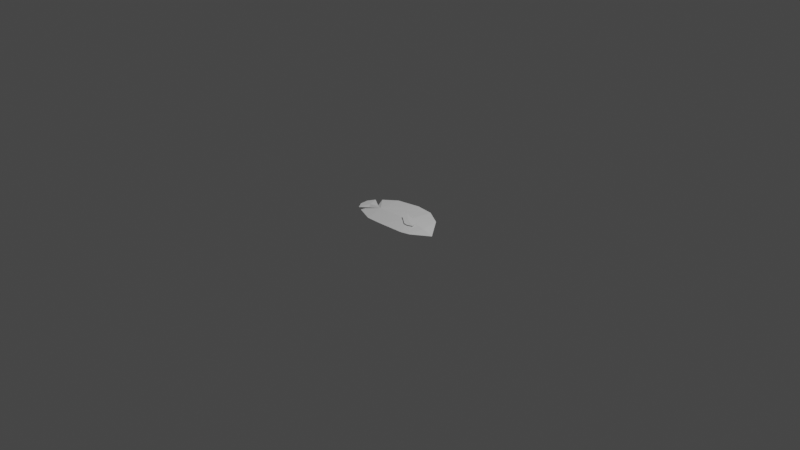 # Source: reef_fish_2.blend  (saved by Blender 2.82.7; exported with 4.5.12 LTS)
import bpy
from mathutils import Matrix  # noqa: F401  (used for matrix-valued properties, if any)

bpy.ops.wm.read_factory_settings(use_empty=True)
scene = bpy.context.scene
scene.name = 'Scene'

# ---- collections
col_collection = bpy.data.collections.new('Collection'); scene.collection.children.link(col_collection)

# ---- world
world_world = bpy.data.worlds.new('World'); scene.world = world_world
world_world.use_nodes = True; world_world.node_tree.nodes.clear()
_N = world_world.node_tree.nodes; _L = world_world.node_tree.links
n0 = _N.new('ShaderNodeOutputWorld'); n0.name = 'World Output'; n0.location = (300, 300)
n1 = _N.new('ShaderNodeBackground'); n1.name = 'Background'; n1.location = (10, 300)
n1.inputs[0].default_value = (0.05088, 0.05088, 0.05088, 1.0)
_L.new(n1.outputs[0], n0.inputs[0])
n0.is_active_output = True
world_world.color = (0.05088, 0.05088, 0.05088)
world_world.use_sun_shadow = False
world_world.sun_shadow_jitter_overblur = 0.0

# ---- cameras
cam_camera = bpy.data.cameras.new('Camera')
cam_camera.clip_end = 100.0
cam_camera.ortho_scale = 7.314

# ---- lights
light_light = bpy.data.lights.new('Light', 'POINT')
light_light.transmission_factor = 0.0
light_light.energy = 1000.0
light_light.shadow_soft_size = 0.1
light_light.shadow_maximum_resolution = 0.006
light_light.use_absolute_resolution = True

# ---- meshes
me_plane = bpy.data.meshes.new('Plane')
me_plane.from_pydata([(-1.0, -1.0, 0.1142), (-1.69, -1.373, 0.05922), (0.7306, 0.06237, 0.181), (1.712, 0.5464, 0.1015), (0.4351, -1.335, 0.0), (-1.0, 0.9486, 0.0), (-0.1523, 1.36, 0.0), (0.8886, 1.373, 0.0), (2.367, 0.7944, 0.0), (1.925, -0.1952, 0.0), (-1.891, 0.1218, 0.0), (-2.174, -0.6621, 0.0), (-1.557, -1.005, 0.0), (-2.259, -0.9962, 0.0), (-2.234, -1.437, 0.0), (-1.99, -1.802, 0.0), (-1.595, -1.99, 0.0), (-1.433, -1.493, 0.0), (-1.21, -1.24, 0.0), (-1.39, -1.686, 0.0), (-1.287, -1.943, 0.0), (-0.2889, -1.776, 0.0), (-0.2889, -1.776, 0.0), (-1.69, -1.373, 0.0), (-1.0, -1.0, -0.1142), (-1.0, 0.9486, 0.0), (-1.891, 0.1218, 0.0), (-2.174, -0.6621, 0.0), (-1.557, -1.005, 0.0), (-2.259, -0.9962, 0.0), (-2.234, -1.437, 0.0), (-1.99, -1.802, 0.0), (-1.69, -1.373, -0.05922), (1.592, -0.5507, 0.0), (-0.1523, 1.36, 0.0), (0.7306, 0.06237, -0.181), (1.712, 0.5464, -0.1015)], [(15, 16), (20, 21), (21, 22), (23, 1), (23, 32)], [(34, 6, 5, 25, 0, 2), (17, 18, 0), (2, 7, 6, 34), (2, 3, 7), (7, 3, 8), (9, 8, 3), (3, 2, 9), (2, 33, 9), (33, 2, 4), (2, 0, 4), (4, 0, 22), (22, 0, 20), (20, 0, 19), (19, 0, 18), (0, 1, 17), (17, 1, 16), (16, 1, 31), (31, 1, 30), (30, 1, 29), (29, 1, 28), (1, 0, 28), (28, 0, 27), (27, 0, 26), (25, 26, 0), (34, 35, 24, 25, 5, 6), (10, 26, 27, 11), (13, 29, 30, 14), (17, 24, 18), (11, 27, 28, 12), (5, 25, 26, 10), (14, 30, 31, 15), (12, 28, 29, 13), (35, 34, 6, 7), (35, 7, 36), (7, 8, 36), (9, 36, 8), (36, 9, 35), (35, 9, 33), (33, 4, 35), (35, 4, 24), (4, 22, 24), (22, 20, 24), (20, 19, 24), (19, 18, 24), (24, 17, 32), (17, 16, 32), (16, 31, 32), (31, 30, 32), (30, 29, 32), (29, 28, 32), (32, 28, 24), (28, 27, 24), (27, 26, 24), (25, 24, 26)])
_uv = me_plane.uv_layers.new(name='UVMap')
_uv.uv.foreach_set('vector', [0.0, 0.0, 0.0, 0.0, 0.0, 0.0, 0.0, 0.0, 0.0, 0.0, 0.0, 0.0, 0.0, 0.0, 0.0, 0.0, 0.0, 0.0, 0.0, 0.0, 0.0, 0.0, 0.0, 0.0, 0.0, 0.0, 0.0, 0.0, 0.0, 0.0, 0.0, 0.0, 0.0, 0.0, 0.0, 0.0, 0.0, 0.0, 0.0, 0.0, 0.0, 0.0, 0.0, 0.0, 0.0, 0.0, 0.0, 0.0, 0.0, 0.0, 0.0, 0.0, 0.0, 0.0, 0.0, 0.0, 0.0, 0.0, 0.0, 0.0, 0.0, 0.0, 0.0, 0.0, 0.0, 0.0, 0.0, 0.0, 0.0, 0.0, 0.0, 0.0, 0.0, 0.0, 0.0, 0.0, 0.0, 0.0, 0.0, 0.0, 0.0, 0.0, 0.0, 0.0, 0.0, 0.0, 0.0, 0.0, 0.0, 0.0, 0.0, 0.0, 0.0, 0.0, 0.0, 0.0, 0.0, 0.0, 0.0, 0.0, 0.0, 0.0, 0.0, 0.0, 0.0, 0.0, 0.0, 0.0, 0.0, 0.0, 0.0, 0.0, 0.0, 0.0, 0.0, 0.0, 0.0, 0.0, 0.0, 0.0, 0.0, 0.0, 0.0, 0.0, 0.0, 0.0, 0.0, 0.0, 0.0, 0.0, 0.0, 0.0, 0.0, 0.0, 0.0, 0.0, 0.0, 0.0, 0.0, 0.0, 0.0, 0.0, 0.0, 0.0, 0.0, 0.0, 0.0, 0.0, 0.0, 0.0, 0.0, 0.0, 0.0, 0.0, 0.0, 0.0, 0.0, 0.0, 0.0, 0.0, 0.0, 0.0, 0.0, 0.0, 0.0, 0.0, 0.0, 0.0, 0.0, 0.0, 0.0, 0.0, 0.0, 0.0, 0.0, 0.0, 0.0, 0.0, 0.0, 0.0, 0.0, 0.0, 0.0, 0.0, 0.0, 0.0, 0.0, 0.0, 0.0, 0.0, 0.0, 0.0, 0.0, 0.0, 0.0, 0.0, 0.0, 0.0, 0.0, 0.0, 0.0, 0.0, 0.0, 0.0, 0.0, 0.0, 0.0, 0.0, 0.0, 0.0, 0.0, 0.0, 0.0, 0.0, 0.0, 0.0, 0.0, 0.0, 0.0, 0.0, 0.0, 0.0, 0.0, 0.0, 0.0, 0.0, 0.0, 0.0, 0.0, 0.0, 0.0, 0.0, 0.0, 0.0, 0.0, 0.0, 0.0, 0.0, 0.0, 0.0, 0.0, 0.0, 0.0, 0.0, 0.0, 0.0, 0.0, 0.0, 0.0, 0.0, 0.0, 0.0, 0.0, 0.0, 0.0, 0.0, 0.0, 0.0, 0.0, 0.0, 0.0, 0.0, 0.0, 0.0, 0.0, 0.0, 0.0, 0.0, 0.0, 0.0, 0.0, 0.0, 0.0, 0.0, 0.0, 0.0, 0.0, 0.0, 0.0, 0.0, 0.0, 0.0, 0.0, 0.0, 0.0, 0.0, 0.0, 0.0, 0.0, 0.0, 0.0, 0.0, 0.0, 0.0, 0.0, 0.0, 0.0, 0.0, 0.0, 0.0, 0.0, 0.0, 0.0, 0.0, 0.0, 0.0, 0.0, 0.0, 0.0, 0.0, 0.0, 0.0, 0.0, 0.0, 0.0, 0.0, 0.0, 0.0, 0.0, 0.0, 0.0, 0.0, 0.0, 0.0, 0.0, 0.0, 0.0, 0.0, 0.0, 0.0, 0.0, 0.0, 0.0, 0.0, 0.0, 0.0, 0.0, 0.0, 0.0, 0.0, 0.0, 0.0, 0.0, 0.0, 0.0, 0.0, 0.0, 0.0, 0.0, 0.0, 0.0, 0.0])
me_plane.use_remesh_fix_poles = True
me_plane.use_remesh_preserve_attributes = False
me_plane.use_mirror_vertex_groups = False
me_plane.update()
me_plane_001 = bpy.data.meshes.new('Plane.001')
me_plane_001.from_pydata([(1.258, 0.2374, 0.1571), (1.392, 0.08439, 0.1594), (1.199, -0.1419, 0.1451), (1.01, -0.245, 0.1569), (0.4102, -0.2051, 0.2235), (0.2075, 0.1222, 0.265), (0.7457, -0.003456, 0.2137)], [], [(4, 3, 6), (5, 4, 6), (5, 6, 0), (1, 0, 6), (2, 1, 6), (3, 2, 6)])
_uv = me_plane_001.uv_layers.new(name='UVMap')
_uv.uv.foreach_set('vector', [0.0, 0.0, 0.0, 0.0, 0.0, 0.0, 0.0, 0.0, 0.0, 0.0, 0.0, 0.0, 0.0, 0.0, 0.0, 0.0, 0.0, 0.0, 0.0, 0.0, 0.0, 0.0, 0.0, 0.0, 0.0, 0.0, 0.0, 0.0, 0.0, 0.0, 0.0, 0.0, 0.0, 0.0, 0.0, 0.0])
me_plane_001.use_remesh_fix_poles = True
me_plane_001.use_remesh_preserve_attributes = False
me_plane_001.use_mirror_vertex_groups = False
me_plane_001.update()
me_plane_002 = bpy.data.meshes.new('Plane.002')
me_plane_002.from_pydata([(1.258, 0.2374, -0.1571), (1.392, 0.08439, -0.1594), (1.199, -0.1419, -0.1451), (1.01, -0.245, -0.1569), (0.4102, -0.2051, -0.2235), (0.2075, 0.1222, -0.265), (0.7457, -0.003456, -0.2137)], [], [(4, 6, 3), (5, 6, 4), (5, 0, 6), (1, 6, 0), (2, 6, 1), (3, 6, 2)])
_uv = me_plane_002.uv_layers.new(name='UVMap')
_uv.uv.foreach_set('vector', [0.0, 0.0, 0.0, 0.0, 0.0, 0.0, 0.0, 0.0, 0.0, 0.0, 0.0, 0.0, 0.0, 0.0, 0.0, 0.0, 0.0, 0.0, 0.0, 0.0, 0.0, 0.0, 0.0, 0.0, 0.0, 0.0, 0.0, 0.0, 0.0, 0.0, 0.0, 0.0, 0.0, 0.0, 0.0, 0.0])
me_plane_002.use_remesh_fix_poles = True
me_plane_002.use_remesh_preserve_attributes = False
me_plane_002.use_mirror_vertex_groups = False
me_plane_002.update()

# ---- objects
ob_light = bpy.data.objects.new('Light', light_light)
ob_camera = bpy.data.objects.new('Camera', cam_camera)
ob_empty = bpy.data.objects.new('Empty', None)
ob_plane = bpy.data.objects.new('Plane', me_plane)
ob_plane_001 = bpy.data.objects.new('Plane.001', me_plane_001)
ob_plane_002 = bpy.data.objects.new('Plane.002', me_plane_002)

# ---- transforms, parenting, visibility, modifiers, constraints
ob_light.location = (4.076, 1.005, 5.904)
ob_light.rotation_euler = (0.6503, 0.05522, 1.866)
ob_light.lock_rotations_4d = False
ob_light.empty_display_type = 'ARROWS'
ob_light.color = (0.0, 0.0, 0.0, 0.0)
ob_light.lineart.crease_threshold = 0.0
ob_camera.location = (7.359, -6.926, 4.958)
ob_camera.rotation_euler = (1.109, 0.0, 0.8149)
ob_camera.lock_rotations_4d = False
ob_camera.empty_display_type = 'ARROWS'
ob_camera.color = (0.0, 0.0, 0.0, 0.0)
ob_camera.display_type = 'WIRE'
ob_camera.lineart.crease_threshold = 0.0
ob_empty.location = (0.0, 0.0, 0.0)
ob_empty.empty_display_type = 'IMAGE'
ob_empty.empty_display_size = 5.0
ob_empty.empty_image_depth = 'BACK'
ob_empty.empty_image_side = 'FRONT'
ob_empty.lineart.crease_threshold = 0.0
ob_plane.location = (0.004739, 0.07015, 0.0)
ob_plane.rotation_euler = (0.0, -0.0, -0.5353)
ob_plane.scale = (0.2062, 0.2062, 0.2062)
ob_plane.lineart.crease_threshold = 0.0
ob_plane_001.location = (0.004739, 0.07015, 0.0)
ob_plane_001.rotation_euler = (0.0, -0.0, -0.5353)
ob_plane_001.scale = (0.2062, 0.2062, 0.2062)
ob_plane_001.lineart.crease_threshold = 0.0
ob_plane_002.location = (0.004739, 0.07015, 0.0)
ob_plane_002.rotation_euler = (0.0, -0.0, -0.5353)
ob_plane_002.scale = (0.2062, 0.2062, 0.2062)
ob_plane_002.lineart.crease_threshold = 0.0

# ---- collection membership
col_collection.objects.link(ob_light)
col_collection.objects.link(ob_camera)
col_collection.objects.link(ob_empty)
col_collection.objects.link(ob_plane)
col_collection.objects.link(ob_plane_001)
col_collection.objects.link(ob_plane_002)

# ---- scene / render settings (as saved in the file)
scene.camera = ob_camera
scene.frame_start = 1; scene.frame_end = 250; scene.frame_set(1)
scene.render.engine = 'BLENDER_EEVEE_NEXT'
scene.cycles.use_denoising = False
scene.cycles.samples = 128
scene.cycles.sampling_pattern = 'TABULATED_SOBOL'
scene.cycles.use_adaptive_sampling = False
scene.cycles.use_light_tree = False
scene.view_settings.view_transform = 'Filmic'
bpy.context.view_layer.update()
